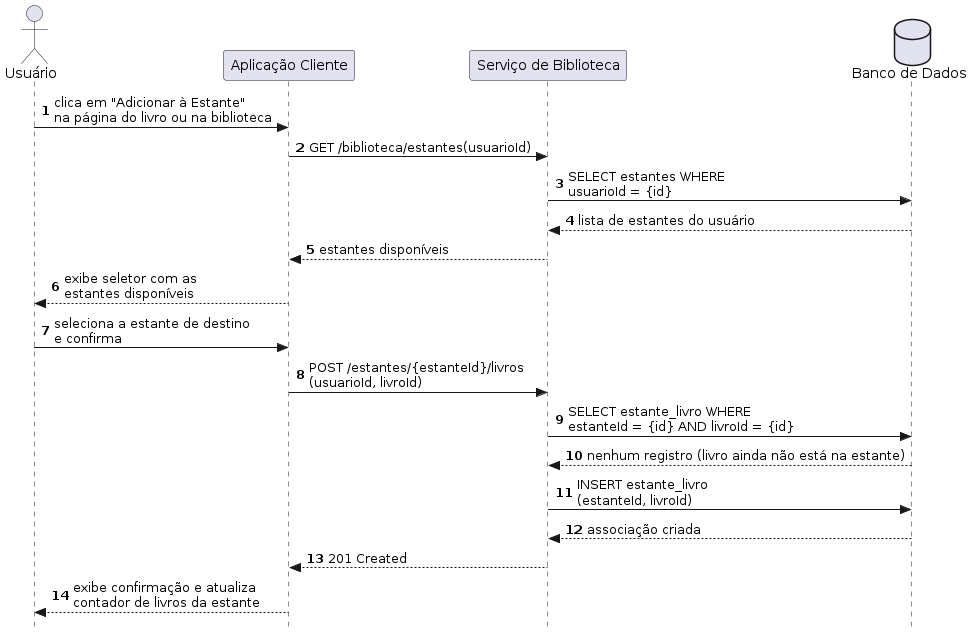

The diagram above was rendered by PlantUML. Its source (embedded in the PNG):
@startuml
autonumber
skinparam style strictuml

actor Usuario as "Usuário"
participant Client            as "Aplicação Cliente"
participant ServiceBiblioteca as "Serviço de Biblioteca"
database    BD                as "Banco de Dados"

Usuario -> Client : clica em "Adicionar à Estante"\nna página do livro ou na biblioteca

Client -> ServiceBiblioteca : GET /biblioteca/estantes(usuarioId)
ServiceBiblioteca -> BD : SELECT estantes WHERE\nusuarioId = {id}
BD --> ServiceBiblioteca : lista de estantes do usuário
ServiceBiblioteca --> Client : estantes disponíveis

Client --> Usuario : exibe seletor com as\nestantes disponíveis

Usuario -> Client : seleciona a estante de destino\ne confirma

Client -> ServiceBiblioteca : POST /estantes/{estanteId}/livros\n(usuarioId, livroId)

ServiceBiblioteca -> BD : SELECT estante_livro WHERE\nestanteId = {id} AND livroId = {id}
BD --> ServiceBiblioteca : nenhum registro (livro ainda não está na estante)

ServiceBiblioteca -> BD : INSERT estante_livro\n(estanteId, livroId)
BD --> ServiceBiblioteca : associação criada

ServiceBiblioteca --> Client : 201 Created

Client --> Usuario : exibe confirmação e atualiza\ncontador de livros da estante
@enduml